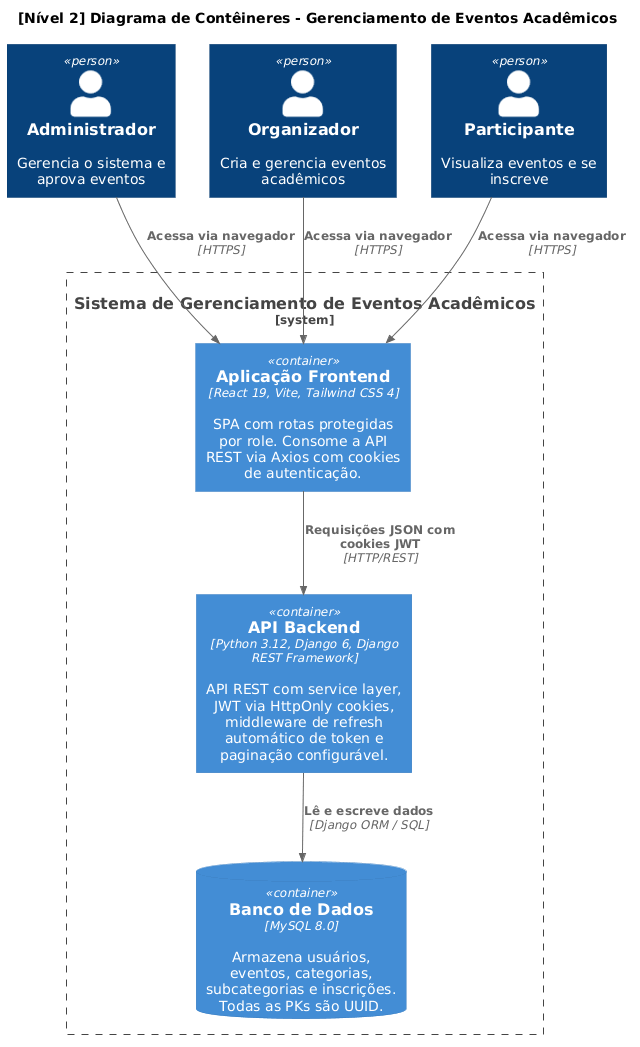

The diagram above was rendered by PlantUML. Its source (embedded in the PNG):
@startuml
!include https://raw.githubusercontent.com/plantuml-stdlib/C4-PlantUML/master/C4_Container.puml

LAYOUT_TOP_DOWN()

title [Nível 2] Diagrama de Contêineres - Gerenciamento de Eventos Acadêmicos

Person(admin, "Administrador", "Gerencia o sistema e aprova eventos")
Person(organizer, "Organizador", "Cria e gerencia eventos acadêmicos")
Person(participant, "Participante", "Visualiza eventos e se inscreve")

System_Boundary(eventSystem, "Sistema de Gerenciamento de Eventos Acadêmicos") {
    Container(spa, "Aplicação Frontend", "React 19, Vite, Tailwind CSS 4", "SPA com rotas protegidas por role. Consome a API REST via Axios com cookies de autenticação.")
    Container(api, "API Backend", "Python 3.12, Django 6, Django REST Framework", "API REST com service layer, JWT via HttpOnly cookies, middleware de refresh automático de token e paginação configurável.")
    ContainerDb(db, "Banco de Dados", "MySQL 8.0", "Armazena usuários, eventos, categorias, subcategorias e inscrições. Todas as PKs são UUID.")
}

Rel(admin, spa, "Acessa via navegador", "HTTPS")
Rel(organizer, spa, "Acessa via navegador", "HTTPS")
Rel(participant, spa, "Acessa via navegador", "HTTPS")
Rel(spa, api, "Requisições JSON com cookies JWT", "HTTP/REST")
Rel(api, db, "Lê e escreve dados", "Django ORM / SQL")
@enduml